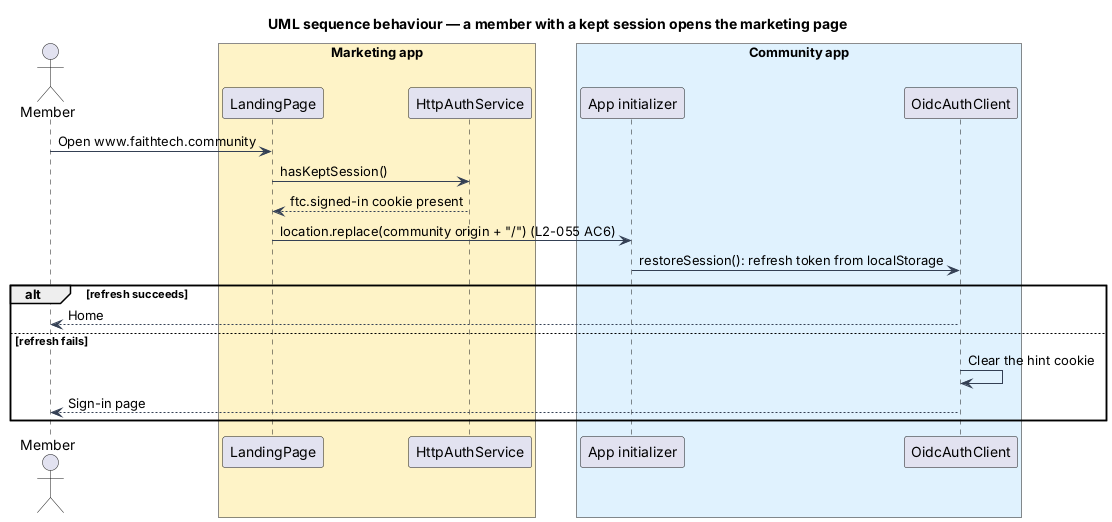

The diagram above was rendered by PlantUML. Its source (embedded in the PNG):
@startuml
title UML sequence behaviour — a member with a kept session opens the marketing page
skinparam backgroundColor #FFFFFF
skinparam shadowing false
skinparam defaultFontName Arial
skinparam ArrowColor #344054
actor "Member" as actor
box "Marketing app" #FEF3C7
  participant "LandingPage" as page
  participant "HttpAuthService" as auth
end box
box "Community app" #E0F2FE
  participant "App initializer" as init
  participant "OidcAuthClient" as client
end box
actor -> page : Open www.faithtech.community
page -> auth : hasKeptSession()
auth --> page : ftc.signed-in cookie present
page -> init : location.replace(community origin + "/") (L2-055 AC6)
init -> client : restoreSession(): refresh token from localStorage
alt refresh succeeds
  client --> actor : Home
else refresh fails
  client -> client : Clear the hint cookie
  client --> actor : Sign-in page
end
@enduml